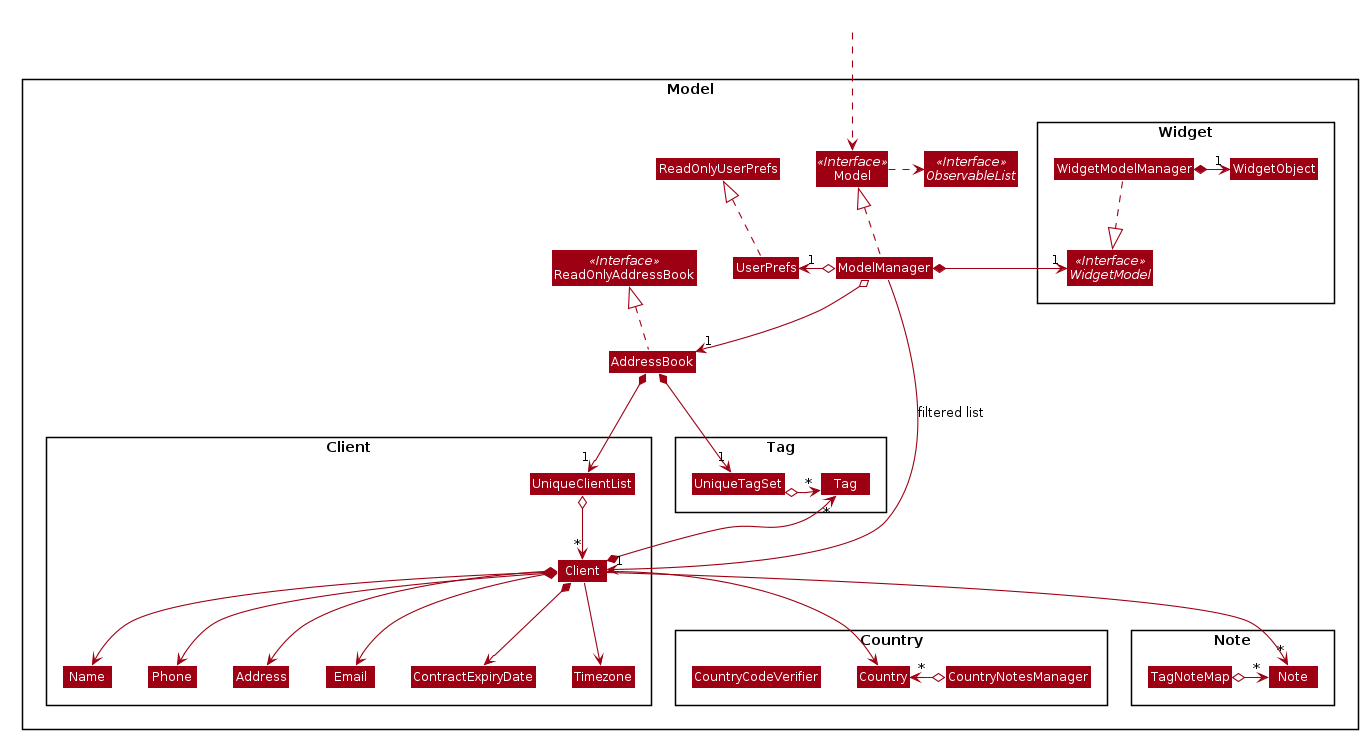

The diagram above was rendered by PlantUML. Its source (embedded in the PNG):
@startuml








skinparam BackgroundColor #FFFFFFF

skinparam Shadowing false

skinparam Class {
    FontColor #FFFFFF
    BorderThickness 1
    BorderColor #FFFFFF
    StereotypeFontColor #FFFFFF
    FontName Arial
}

skinparam Actor {
    BorderColor #000000
    Color #000000
    FontName Arial
}

skinparam Sequence {
    MessageAlign center
    BoxFontSize 15
    BoxPadding 0
    BoxFontColor #FFFFFF
    FontName Arial
}

skinparam Participant {
    FontColor #FFFFFFF
    Padding 20
}

skinparam MinClassWidth 50
skinparam ParticipantPadding 10
skinparam Shadowing false
skinparam DefaultTextAlignment center
skinparam packageStyle Rectangle

hide footbox
hide members
hide circle
skinparam arrowThickness 1.1
skinparam arrowColor #9D0012
skinparam classBackgroundColor #9D0012

Package Model <<Rectangle>>{
Interface ReadOnlyAddressBook <<Interface>>
Interface Model <<Interface>>
Interface ObservableList <<Interface>>
Class AddressBook
Class ReadOnlyAddressBook
Class Model
Class ModelManager
Class UserPrefs
Class ReadOnlyUserPrefs

Package Widget {
Interface WidgetModel <<Interface>>
Class WidgetModelManager
Class WidgetObject
}

Package Client {
Class Client
Class Address
Class Email
Class Name
Class Phone
Class UniqueClientList
Class ContractExpiryDate
Class Timezone
}

Package Note {
Class Note
Class TagNoteMap
}

Package Tag {
Class Tag
Class UniqueTagSet
}

Package Note {
Class Note
Class TagNoteMap
}

Package Country {
Class Country
Class CountryNotesManager
Class CountryCodeVerifier
}
}


Class HiddenOutside #FFFFFF
HiddenOutside ..> Model

AddressBook .up.|> ReadOnlyAddressBook

ModelManager .up.|> Model
Model .right.> ObservableList
ModelManager o--> "1" AddressBook
ModelManager o-left-> "1" UserPrefs
ModelManager *-right->"1" WidgetModel
AddressBook *-right->"1" UniqueTagSet


UserPrefs .up.|> ReadOnlyUserPrefs

AddressBook *--> "1" UniqueClientList
UniqueClientList o--> "*" Client
Client *--> Name
Client *--> Phone
Client *--> Email
Client *--> Address
Client *--> ContractExpiryDate
Client *-up-> "*" Tag
Client --> Country
Client --> Timezone
Client -->"*" Note


WidgetModelManager ..|> WidgetModel
WidgetModelManager *-right->"1" WidgetObject

CountryNotesManager o-left-> "*" Country
UniqueTagSet o-right-> "*" Tag
TagNoteMap o-right-> "*" Note

Name -[hidden]right-> Phone
Phone -[hidden]right-> Address
Address -[hidden]right-> Email
UniqueTagSet -[hidden]right-> Tag

ModelManager -->"1" Client : filtered list
@enduml